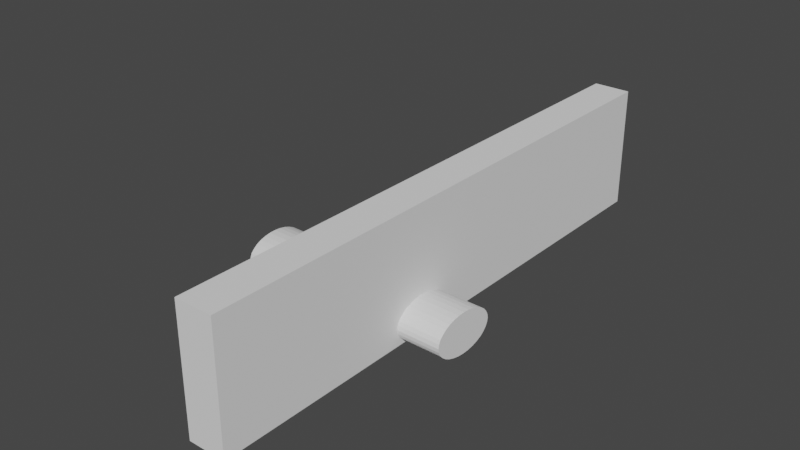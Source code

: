 # Source: Obstacle1.blend  (saved by Blender 2.93.21; exported with 4.5.12 LTS)
import bpy
from mathutils import Matrix  # noqa: F401  (used for matrix-valued properties, if any)

bpy.ops.wm.read_factory_settings(use_empty=True)
scene = bpy.context.scene
scene.name = 'Scene'

# ---- collections
col_collection = bpy.data.collections.new('Collection'); scene.collection.children.link(col_collection)

# ---- world
world_world = bpy.data.worlds.new('World'); scene.world = world_world
world_world.use_nodes = True; world_world.node_tree.nodes.clear()
_N = world_world.node_tree.nodes; _L = world_world.node_tree.links
n0 = _N.new('ShaderNodeOutputWorld'); n0.name = 'World Output'; n0.location = (300, 300)
n1 = _N.new('ShaderNodeBackground'); n1.name = 'Background'; n1.location = (10, 300)
n1.inputs[0].default_value = (0.05088, 0.05088, 0.05088, 1.0)
_L.new(n1.outputs[0], n0.inputs[0])
n0.is_active_output = True
world_world.color = (0.05088, 0.05088, 0.05088)
world_world.use_sun_shadow = False
world_world.sun_shadow_jitter_overblur = 0.0

# ---- meshes
me_cube_002 = bpy.data.meshes.new('Cube.002')
me_cube_002.from_pydata([(-1.0, -1.0, -1.0), (-1.0, -1.0, 1.0), (-1.0, 1.0, -1.0), (-1.0, 1.0, 1.0), (1.0, -1.0, -1.0), (1.0, -1.0, 1.0), (1.0, 1.0, -1.0), (1.0, 1.0, 1.0)], [], [(0, 1, 3, 2), (2, 3, 7, 6), (6, 7, 5, 4), (4, 5, 1, 0), (2, 6, 4, 0), (7, 3, 1, 5)])
_uv = me_cube_002.uv_layers.new(name='UVMap')
_uv.uv.foreach_set('vector', [0.375, 0.0, 0.625, 0.0, 0.625, 0.25, 0.375, 0.25, 0.375, 0.25, 0.625, 0.25, 0.625, 0.5, 0.375, 0.5, 0.375, 0.5, 0.625, 0.5, 0.625, 0.75, 0.375, 0.75, 0.375, 0.75, 0.625, 0.75, 0.625, 1.0, 0.375, 1.0, 0.125, 0.5, 0.375, 0.5, 0.375, 0.75, 0.125, 0.75, 0.625, 0.5, 0.875, 0.5, 0.875, 0.75, 0.625, 0.75])
me_cube_002.use_remesh_fix_poles = True
me_cube_002.use_remesh_preserve_attributes = False
me_cube_002.update()
me_cylinder_001 = bpy.data.meshes.new('Cylinder.001')
me_cylinder_001.from_pydata([(-2.439, 14.13, -0.5936), (-2.439, 14.13, 1.406), (-2.244, 14.11, -0.5936), (-2.244, 14.11, 1.406), (-2.057, 14.05, -0.5936), (-2.057, 14.05, 1.406), (-1.884, 13.96, -0.5936), (-1.884, 13.96, 1.406), (-1.732, 13.84, -0.5936), (-1.732, 13.84, 1.406), (-1.608, 13.68, -0.5936), (-1.608, 13.68, 1.406), (-1.516, 13.51, -0.5936), (-1.516, 13.51, 1.406), (-1.459, 13.32, -0.5936), (-1.459, 13.32, 1.406), (-1.439, 13.13, -0.5936), (-1.439, 13.13, 1.406), (-1.459, 12.93, -0.5936), (-1.459, 12.93, 1.406), (-1.516, 12.75, -0.5936), (-1.516, 12.75, 1.406), (-1.608, 12.57, -0.5936), (-1.608, 12.57, 1.406), (-1.732, 12.42, -0.5936), (-1.732, 12.42, 1.406), (-1.884, 12.3, -0.5936), (-1.884, 12.3, 1.406), (-2.057, 12.2, -0.5936), (-2.057, 12.2, 1.406), (-2.244, 12.15, -0.5936), (-2.244, 12.15, 1.406), (-2.439, 12.13, -0.5936), (-2.439, 12.13, 1.406), (-2.634, 12.15, -0.5936), (-2.634, 12.15, 1.406), (-2.822, 12.2, -0.5936), (-2.822, 12.2, 1.406), (-2.995, 12.3, -0.5936), (-2.995, 12.3, 1.406), (-3.147, 12.42, -0.5936), (-3.147, 12.42, 1.406), (-3.271, 12.57, -0.5936), (-3.271, 12.57, 1.406), (-3.363, 12.75, -0.5936), (-3.363, 12.75, 1.406), (-3.42, 12.93, -0.5936), (-3.42, 12.93, 1.406), (-3.439, 13.13, -0.5936), (-3.439, 13.13, 1.406), (-3.42, 13.32, -0.5936), (-3.42, 13.32, 1.406), (-3.363, 13.51, -0.5936), (-3.363, 13.51, 1.406), (-3.271, 13.68, -0.5936), (-3.271, 13.68, 1.406), (-3.147, 13.84, -0.5936), (-3.147, 13.84, 1.406), (-2.995, 13.96, -0.5936), (-2.995, 13.96, 1.406), (-2.822, 14.05, -0.5936), (-2.822, 14.05, 1.406), (-2.634, 14.11, -0.5936), (-2.634, 14.11, 1.406)], [], [(0, 1, 3, 2), (2, 3, 5, 4), (4, 5, 7, 6), (6, 7, 9, 8), (8, 9, 11, 10), (10, 11, 13, 12), (12, 13, 15, 14), (14, 15, 17, 16), (16, 17, 19, 18), (18, 19, 21, 20), (20, 21, 23, 22), (22, 23, 25, 24), (24, 25, 27, 26), (26, 27, 29, 28), (28, 29, 31, 30), (30, 31, 33, 32), (32, 33, 35, 34), (34, 35, 37, 36), (36, 37, 39, 38), (38, 39, 41, 40), (40, 41, 43, 42), (42, 43, 45, 44), (44, 45, 47, 46), (46, 47, 49, 48), (48, 49, 51, 50), (50, 51, 53, 52), (52, 53, 55, 54), (54, 55, 57, 56), (56, 57, 59, 58), (58, 59, 61, 60), (3, 1, 63, 61, 59, 57, 55, 53, 51, 49, 47, 45, 43, 41, 39, 37, 35, 33, 31, 29, 27, 25, 23, 21, 19, 17, 15, 13, 11, 9, 7, 5), (60, 61, 63, 62), (62, 63, 1, 0), (0, 2, 4, 6, 8, 10, 12, 14, 16, 18, 20, 22, 24, 26, 28, 30, 32, 34, 36, 38, 40, 42, 44, 46, 48, 50, 52, 54, 56, 58, 60, 62)])
_uv = me_cylinder_001.uv_layers.new(name='UVMap')
_uv.uv.foreach_set('vector', [1.0, 0.5, 1.0, 1.0, 0.9688, 1.0, 0.9688, 0.5, 0.9688, 0.5, 0.9688, 1.0, 0.9375, 1.0, 0.9375, 0.5, 0.9375, 0.5, 0.9375, 1.0, 0.9062, 1.0, 0.9062, 0.5, 0.9062, 0.5, 0.9062, 1.0, 0.875, 1.0, 0.875, 0.5, 0.875, 0.5, 0.875, 1.0, 0.8438, 1.0, 0.8438, 0.5, 0.8438, 0.5, 0.8438, 1.0, 0.8125, 1.0, 0.8125, 0.5, 0.8125, 0.5, 0.8125, 1.0, 0.7812, 1.0, 0.7812, 0.5, 0.7812, 0.5, 0.7812, 1.0, 0.75, 1.0, 0.75, 0.5, 0.75, 0.5, 0.75, 1.0, 0.7188, 1.0, 0.7188, 0.5, 0.7188, 0.5, 0.7188, 1.0, 0.6875, 1.0, 0.6875, 0.5, 0.6875, 0.5, 0.6875, 1.0, 0.6562, 1.0, 0.6562, 0.5, 0.6562, 0.5, 0.6562, 1.0, 0.625, 1.0, 0.625, 0.5, 0.625, 0.5, 0.625, 1.0, 0.5938, 1.0, 0.5938, 0.5, 0.5938, 0.5, 0.5938, 1.0, 0.5625, 1.0, 0.5625, 0.5, 0.5625, 0.5, 0.5625, 1.0, 0.5312, 1.0, 0.5312, 0.5, 0.5312, 0.5, 0.5312, 1.0, 0.5, 1.0, 0.5, 0.5, 0.5, 0.5, 0.5, 1.0, 0.4688, 1.0, 0.4688, 0.5, 0.4688, 0.5, 0.4688, 1.0, 0.4375, 1.0, 0.4375, 0.5, 0.4375, 0.5, 0.4375, 1.0, 0.4062, 1.0, 0.4062, 0.5, 0.4062, 0.5, 0.4062, 1.0, 0.375, 1.0, 0.375, 0.5, 0.375, 0.5, 0.375, 1.0, 0.3438, 1.0, 0.3438, 0.5, 0.3438, 0.5, 0.3438, 1.0, 0.3125, 1.0, 0.3125, 0.5, 0.3125, 0.5, 0.3125, 1.0, 0.2812, 1.0, 0.2812, 0.5, 0.2812, 0.5, 0.2812, 1.0, 0.25, 1.0, 0.25, 0.5, 0.25, 0.5, 0.25, 1.0, 0.2188, 1.0, 0.2188, 0.5, 0.2188, 0.5, 0.2188, 1.0, 0.1875, 1.0, 0.1875, 0.5, 0.1875, 0.5, 0.1875, 1.0, 0.1562, 1.0, 0.1562, 0.5, 0.1562, 0.5, 0.1562, 1.0, 0.125, 1.0, 0.125, 0.5, 0.125, 0.5, 0.125, 1.0, 0.09375, 1.0, 0.09375, 0.5, 0.09375, 0.5, 0.09375, 1.0, 0.0625, 1.0, 0.0625, 0.5, 0.2968, 0.4854, 0.25, 0.49, 0.2032, 0.4854, 0.1582, 0.4717, 0.1167, 0.4496, 0.08029, 0.4197, 0.05045, 0.3833, 0.02827, 0.3418, 0.01461, 0.2968, 0.01, 0.25, 0.01461, 0.2032, 0.02827, 0.1582, 0.05045, 0.1167, 0.08029, 0.08029, 0.1167, 0.05045, 0.1582, 0.02827, 0.2032, 0.01461, 0.25, 0.01, 0.2968, 0.01461, 0.3418, 0.02827, 0.3833, 0.05045, 0.4197, 0.08029, 0.4496, 0.1167, 0.4717, 0.1582, 0.4854, 0.2032, 0.49, 0.25, 0.4854, 0.2968, 0.4717, 0.3418, 0.4496, 0.3833, 0.4197, 0.4197, 0.3833, 0.4496, 0.3418, 0.4717, 0.0625, 0.5, 0.0625, 1.0, 0.03125, 1.0, 0.03125, 0.5, 0.03125, 0.5, 0.03125, 1.0, 0.0, 1.0, 0.0, 0.5, 0.75, 0.49, 0.7968, 0.4854, 0.8418, 0.4717, 0.8833, 0.4496, 0.9197, 0.4197, 0.9496, 0.3833, 0.9717, 0.3418, 0.9854, 0.2968, 0.99, 0.25, 0.9854, 0.2032, 0.9717, 0.1582, 0.9496, 0.1167, 0.9197, 0.08029, 0.8833, 0.05045, 0.8418, 0.02827, 0.7968, 0.01461, 0.75, 0.01, 0.7032, 0.01461, 0.6582, 0.02827, 0.6167, 0.05045, 0.5803, 0.08029, 0.5504, 0.1167, 0.5283, 0.1582, 0.5146, 0.2032, 0.51, 0.25, 0.5146, 0.2968, 0.5283, 0.3418, 0.5504, 0.3833, 0.5803, 0.4197, 0.6167, 0.4496, 0.6582, 0.4717, 0.7032, 0.4854])
me_cylinder_001.use_remesh_fix_poles = True
me_cylinder_001.use_remesh_preserve_attributes = False
me_cylinder_001.update()

# ---- objects
ob_cube = bpy.data.objects.new('Cube', me_cube_002)
ob_cylinder = bpy.data.objects.new('Cylinder', me_cylinder_001)

# ---- transforms, parenting, visibility, modifiers, constraints
ob_cube.location = (1.0, 1.0, 1.0)
ob_cube.scale = (0.5, 7.5, 1.657)
_m = ob_cube.modifiers.new('Boolean', 'BOOLEAN')
_m.object = ob_cylinder
ob_cylinder.location = (-1.868, -11.85, -1.54)
ob_cylinder.rotation_euler = (-0.1951, 1.563, -0.2224)
ob_cylinder.scale = (0.5414, 0.8781, 3.046)
_m = ob_cylinder.modifiers.new('Boolean', 'BOOLEAN')

# ---- collection membership
col_collection.objects.link(ob_cube)
col_collection.objects.link(ob_cylinder)

# ---- scene / render settings (as saved in the file)
scene.frame_start = 1; scene.frame_end = 250; scene.frame_set(0)
scene.render.engine = 'BLENDER_EEVEE_NEXT'
scene.cycles.use_denoising = False
scene.cycles.samples = 128
scene.cycles.sampling_pattern = 'TABULATED_SOBOL'
scene.cycles.use_adaptive_sampling = False
scene.cycles.use_light_tree = False
scene.view_settings.view_transform = 'Filmic'
bpy.context.view_layer.update()

# ---- added for rendering (the .blend has no active camera and no usable light): camera, sun
cam_auto = bpy.data.cameras.new('AutoCamera')
cam_auto.lens = 50.0
cam_auto.sensor_width = 36.0
cam_auto.clip_end = 1000.0
ob_auto_camera = bpy.data.objects.new('AutoCamera', cam_auto)
scene.collection.objects.link(ob_auto_camera)
ob_auto_camera.location = (15.0085, -17.4015, 13.199)
ob_auto_camera.rotation_euler = (1.09748, -7.21219e-08, 0.694738)
scene.camera = ob_auto_camera
light_auto_sun = bpy.data.lights.new('AutoSun', 'SUN')
light_auto_sun.energy = 3.0
light_auto_sun.angle = 0.0523599
ob_auto_sun = bpy.data.objects.new('AutoSun', light_auto_sun)
scene.collection.objects.link(ob_auto_sun)
ob_auto_sun.rotation_euler = (0.872665, 0.174533, 0.523599)
bpy.context.view_layer.update()
